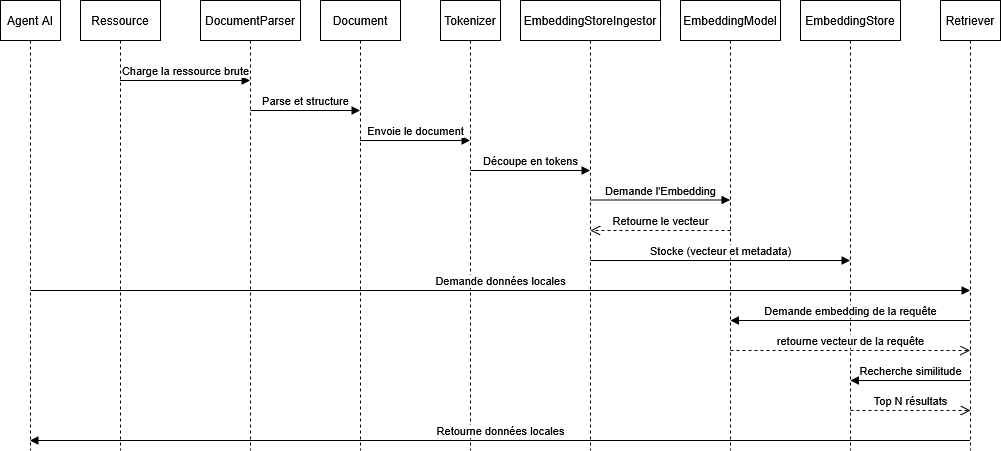

The diagram above was exported from draw.io. Its source (the exported page's mxGraphModel, read from the mxfile embedded in the PNG):
<mxGraphModel dx="1818" dy="563" grid="1" gridSize="10" guides="1" tooltips="1" connect="1" arrows="1" fold="1" page="1" pageScale="1" pageWidth="827" pageHeight="1169" math="0" shadow="0">
  <root>
    <mxCell id="0" />
    <mxCell id="1" parent="0" />
    <mxCell id="Qvsi420NgFW4qHHn4cC1-1" value="&lt;div&gt;Ressource&lt;/div&gt;" style="shape=umlLifeline;perimeter=lifelinePerimeter;whiteSpace=wrap;html=1;container=1;dropTarget=0;collapsible=0;recursiveResize=0;outlineConnect=0;portConstraint=eastwest;newEdgeStyle={&quot;curved&quot;:0,&quot;rounded&quot;:0};" parent="1" vertex="1">
      <mxGeometry x="-747" width="80" height="450" as="geometry" />
    </mxCell>
    <mxCell id="Qvsi420NgFW4qHHn4cC1-2" value="DocumentParser" style="shape=umlLifeline;perimeter=lifelinePerimeter;whiteSpace=wrap;html=1;container=1;dropTarget=0;collapsible=0;recursiveResize=0;outlineConnect=0;portConstraint=eastwest;newEdgeStyle={&quot;curved&quot;:0,&quot;rounded&quot;:0};" parent="1" vertex="1">
      <mxGeometry x="-627" width="100" height="450" as="geometry" />
    </mxCell>
    <mxCell id="Qvsi420NgFW4qHHn4cC1-3" value="Charge la ressource brute" style="html=1;verticalAlign=bottom;endArrow=block;curved=0;rounded=0;" parent="1" edge="1">
      <mxGeometry width="80" relative="1" as="geometry">
        <mxPoint x="-707.5" y="80" as="sourcePoint" />
        <mxPoint x="-577.5" y="80" as="targetPoint" />
        <Array as="points" />
      </mxGeometry>
    </mxCell>
    <mxCell id="Qvsi420NgFW4qHHn4cC1-4" value="Document" style="shape=umlLifeline;perimeter=lifelinePerimeter;whiteSpace=wrap;html=1;container=1;dropTarget=0;collapsible=0;recursiveResize=0;outlineConnect=0;portConstraint=eastwest;newEdgeStyle={&quot;curved&quot;:0,&quot;rounded&quot;:0};" parent="1" vertex="1">
      <mxGeometry x="-507" width="80" height="450" as="geometry" />
    </mxCell>
    <mxCell id="Qvsi420NgFW4qHHn4cC1-5" value="Parse et structure" style="html=1;verticalAlign=bottom;endArrow=block;curved=0;rounded=0;" parent="1" target="Qvsi420NgFW4qHHn4cC1-4" edge="1">
      <mxGeometry width="80" relative="1" as="geometry">
        <mxPoint x="-577" y="110" as="sourcePoint" />
        <mxPoint x="-457" y="110" as="targetPoint" />
      </mxGeometry>
    </mxCell>
    <mxCell id="Qvsi420NgFW4qHHn4cC1-6" value="EmbeddingStoreIngestor" style="shape=umlLifeline;perimeter=lifelinePerimeter;whiteSpace=wrap;html=1;container=1;dropTarget=0;collapsible=0;recursiveResize=0;outlineConnect=0;portConstraint=eastwest;newEdgeStyle={&quot;curved&quot;:0,&quot;rounded&quot;:0};" parent="1" vertex="1">
      <mxGeometry x="-307" width="140" height="450" as="geometry" />
    </mxCell>
    <mxCell id="Qvsi420NgFW4qHHn4cC1-7" value="Envoie le document" style="html=1;verticalAlign=bottom;endArrow=block;curved=0;rounded=0;" parent="1" edge="1">
      <mxGeometry width="80" relative="1" as="geometry">
        <mxPoint x="-467.5" y="140" as="sourcePoint" />
        <mxPoint x="-357.5" y="140" as="targetPoint" />
      </mxGeometry>
    </mxCell>
    <mxCell id="Qvsi420NgFW4qHHn4cC1-8" value="EmbeddingModel" style="shape=umlLifeline;perimeter=lifelinePerimeter;whiteSpace=wrap;html=1;container=1;dropTarget=0;collapsible=0;recursiveResize=0;outlineConnect=0;portConstraint=eastwest;newEdgeStyle={&quot;curved&quot;:0,&quot;rounded&quot;:0};" parent="1" vertex="1">
      <mxGeometry x="-147" width="100" height="450" as="geometry" />
    </mxCell>
    <mxCell id="Qvsi420NgFW4qHHn4cC1-9" value="Demande l'Embedding" style="html=1;verticalAlign=bottom;endArrow=block;curved=0;rounded=0;" parent="1" target="Qvsi420NgFW4qHHn4cC1-8" edge="1">
      <mxGeometry width="80" relative="1" as="geometry">
        <mxPoint x="-237" y="199.5" as="sourcePoint" />
        <mxPoint x="-157.5" y="199.5" as="targetPoint" />
      </mxGeometry>
    </mxCell>
    <mxCell id="Qvsi420NgFW4qHHn4cC1-11" value="Retourne le vecteur" style="html=1;verticalAlign=bottom;endArrow=open;dashed=1;endSize=8;curved=0;rounded=0;" parent="1" edge="1">
      <mxGeometry relative="1" as="geometry">
        <mxPoint x="-97" y="230" as="sourcePoint" />
        <mxPoint x="-237" y="230" as="targetPoint" />
      </mxGeometry>
    </mxCell>
    <mxCell id="Qvsi420NgFW4qHHn4cC1-12" value="EmbeddingStore" style="shape=umlLifeline;perimeter=lifelinePerimeter;whiteSpace=wrap;html=1;container=1;dropTarget=0;collapsible=0;recursiveResize=0;outlineConnect=0;portConstraint=eastwest;newEdgeStyle={&quot;curved&quot;:0,&quot;rounded&quot;:0};" parent="1" vertex="1">
      <mxGeometry x="-27" width="100" height="450" as="geometry" />
    </mxCell>
    <mxCell id="Qvsi420NgFW4qHHn4cC1-13" value="Stocke (vecteur et metadata)" style="html=1;verticalAlign=bottom;endArrow=block;curved=0;rounded=0;" parent="1" edge="1">
      <mxGeometry width="80" relative="1" as="geometry">
        <mxPoint x="-237" y="260" as="sourcePoint" />
        <mxPoint x="22.5" y="260" as="targetPoint" />
      </mxGeometry>
    </mxCell>
    <mxCell id="Qvsi420NgFW4qHHn4cC1-14" value="Retriever" style="shape=umlLifeline;perimeter=lifelinePerimeter;whiteSpace=wrap;html=1;container=1;dropTarget=0;collapsible=0;recursiveResize=0;outlineConnect=0;portConstraint=eastwest;newEdgeStyle={&quot;curved&quot;:0,&quot;rounded&quot;:0};" parent="1" vertex="1">
      <mxGeometry x="113" width="60" height="450" as="geometry" />
    </mxCell>
    <mxCell id="Qvsi420NgFW4qHHn4cC1-15" value="Demande embedding de la requête" style="html=1;verticalAlign=bottom;endArrow=block;curved=0;rounded=0;" parent="1" source="Qvsi420NgFW4qHHn4cC1-14" edge="1">
      <mxGeometry width="80" relative="1" as="geometry">
        <mxPoint x="143" y="320" as="sourcePoint" />
        <mxPoint x="-97" y="320" as="targetPoint" />
      </mxGeometry>
    </mxCell>
    <mxCell id="Qvsi420NgFW4qHHn4cC1-16" value="retourne vecteur de la requête" style="html=1;verticalAlign=bottom;endArrow=open;dashed=1;endSize=8;curved=0;rounded=0;" parent="1" target="Qvsi420NgFW4qHHn4cC1-14" edge="1">
      <mxGeometry relative="1" as="geometry">
        <mxPoint x="-97" y="350" as="sourcePoint" />
        <mxPoint x="143" y="350" as="targetPoint" />
      </mxGeometry>
    </mxCell>
    <mxCell id="Qvsi420NgFW4qHHn4cC1-19" value="&lt;div&gt;Recherche similitude&lt;/div&gt;" style="html=1;verticalAlign=bottom;endArrow=block;curved=0;rounded=0;" parent="1" edge="1">
      <mxGeometry width="80" relative="1" as="geometry">
        <mxPoint x="143" y="380" as="sourcePoint" />
        <mxPoint x="23" y="380" as="targetPoint" />
      </mxGeometry>
    </mxCell>
    <mxCell id="Qvsi420NgFW4qHHn4cC1-20" value="Top N résultats" style="html=1;verticalAlign=bottom;endArrow=open;dashed=1;endSize=8;curved=0;rounded=0;" parent="1" edge="1">
      <mxGeometry relative="1" as="geometry">
        <mxPoint x="23" y="410" as="sourcePoint" />
        <mxPoint x="143" y="410" as="targetPoint" />
      </mxGeometry>
    </mxCell>
    <mxCell id="rPIFl5fl5i5haxXCV7zz-1" value="Tokenizer" style="shape=umlLifeline;perimeter=lifelinePerimeter;whiteSpace=wrap;html=1;container=1;dropTarget=0;collapsible=0;recursiveResize=0;outlineConnect=0;portConstraint=eastwest;newEdgeStyle={&quot;curved&quot;:0,&quot;rounded&quot;:0};" parent="1" vertex="1">
      <mxGeometry x="-387" width="60" height="450" as="geometry" />
    </mxCell>
    <mxCell id="rPIFl5fl5i5haxXCV7zz-2" value="Découpe en tokens" style="html=1;verticalAlign=bottom;endArrow=block;curved=0;rounded=0;" parent="1" target="Qvsi420NgFW4qHHn4cC1-6" edge="1">
      <mxGeometry width="80" relative="1" as="geometry">
        <mxPoint x="-357" y="170" as="sourcePoint" />
        <mxPoint x="-217" y="170" as="targetPoint" />
      </mxGeometry>
    </mxCell>
    <mxCell id="E8mVIPnMWdTpzTjwr14E-1" value="Agent AI" style="shape=umlLifeline;perimeter=lifelinePerimeter;whiteSpace=wrap;html=1;container=1;dropTarget=0;collapsible=0;recursiveResize=0;outlineConnect=0;portConstraint=eastwest;newEdgeStyle={&quot;curved&quot;:0,&quot;rounded&quot;:0};" parent="1" vertex="1">
      <mxGeometry x="-827" width="60" height="450" as="geometry" />
    </mxCell>
    <mxCell id="E8mVIPnMWdTpzTjwr14E-2" value="Demande données locales" style="html=1;verticalAlign=bottom;endArrow=block;curved=0;rounded=0;" parent="1" target="Qvsi420NgFW4qHHn4cC1-14" edge="1">
      <mxGeometry width="80" relative="1" as="geometry">
        <mxPoint x="-797" y="290" as="sourcePoint" />
        <mxPoint x="123" y="290" as="targetPoint" />
      </mxGeometry>
    </mxCell>
    <mxCell id="E8mVIPnMWdTpzTjwr14E-3" value="Retourne données locales" style="html=1;verticalAlign=bottom;endArrow=block;curved=0;rounded=0;" parent="1" edge="1">
      <mxGeometry width="80" relative="1" as="geometry">
        <mxPoint x="142.5" y="440" as="sourcePoint" />
        <mxPoint x="-797.5" y="440" as="targetPoint" />
      </mxGeometry>
    </mxCell>
  </root>
</mxGraphModel>